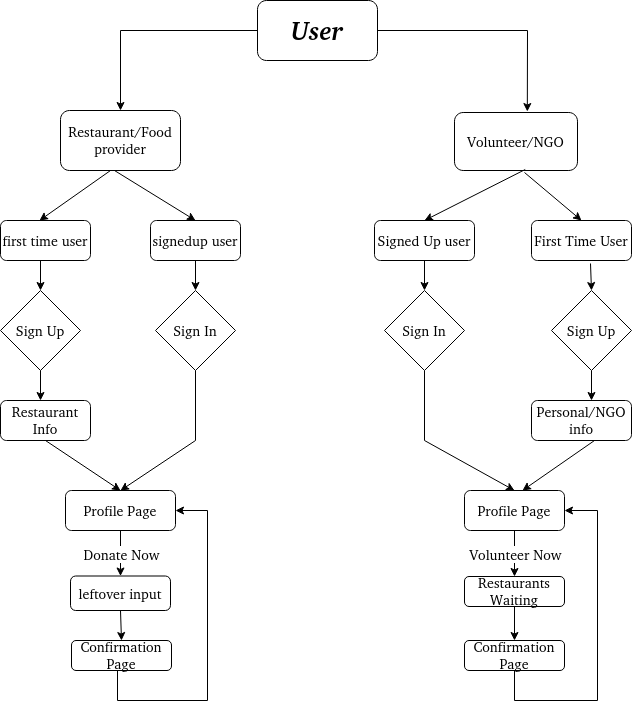

The diagram above was exported from draw.io. Its source (the exported page's mxGraphModel, read from the mxfile embedded in the PNG):
<mxGraphModel dx="976" dy="1724" grid="1" gridSize="10" guides="1" tooltips="1" connect="1" arrows="1" fold="1" page="1" pageScale="1" pageWidth="827" pageHeight="1169" math="0" shadow="0">
  <root>
    <mxCell id="WIyWlLk6GJQsqaUBKTNV-0" />
    <mxCell id="WIyWlLk6GJQsqaUBKTNV-1" parent="WIyWlLk6GJQsqaUBKTNV-0" />
    <mxCell id="lCIamtsk54EWMhv8Yxbf-2" value="&lt;font style=&quot;font-size: 14px&quot;&gt;V&lt;font style=&quot;font-size: 14px&quot;&gt;o&lt;font style=&quot;font-size: 14px&quot;&gt;lunteer/NGO&lt;/font&gt;&lt;/font&gt;&lt;/font&gt;" style="rounded=1;whiteSpace=wrap;html=1;fontStyle=0" parent="WIyWlLk6GJQsqaUBKTNV-1" vertex="1">
      <mxGeometry x="557" y="-1048" width="123" height="58" as="geometry" />
    </mxCell>
    <mxCell id="lCIamtsk54EWMhv8Yxbf-4" value="User" style="rounded=1;whiteSpace=wrap;html=1;fontFamily=Georgia;fontSize=26;fontStyle=3" parent="WIyWlLk6GJQsqaUBKTNV-1" vertex="1">
      <mxGeometry x="360" y="-1160" width="120" height="60" as="geometry" />
    </mxCell>
    <mxCell id="lCIamtsk54EWMhv8Yxbf-5" value="" style="endArrow=classic;html=1;rounded=0;fontFamily=Georgia;fontSize=26;entryX=0.592;entryY=-0.017;entryDx=0;entryDy=0;entryPerimeter=0;exitX=1;exitY=0.5;exitDx=0;exitDy=0;" parent="WIyWlLk6GJQsqaUBKTNV-1" source="lCIamtsk54EWMhv8Yxbf-4" target="lCIamtsk54EWMhv8Yxbf-2" edge="1">
      <mxGeometry width="50" height="50" relative="1" as="geometry">
        <mxPoint x="480" y="-1120" as="sourcePoint" />
        <mxPoint x="470" y="-990" as="targetPoint" />
        <Array as="points">
          <mxPoint x="630" y="-1130" />
        </Array>
      </mxGeometry>
    </mxCell>
    <mxCell id="lCIamtsk54EWMhv8Yxbf-6" value="" style="endArrow=classic;html=1;rounded=0;fontFamily=Georgia;fontSize=26;exitX=0;exitY=0.5;exitDx=0;exitDy=0;entryX=0.5;entryY=0;entryDx=0;entryDy=0;" parent="WIyWlLk6GJQsqaUBKTNV-1" source="lCIamtsk54EWMhv8Yxbf-4" target="lCIamtsk54EWMhv8Yxbf-7" edge="1">
      <mxGeometry width="50" height="50" relative="1" as="geometry">
        <mxPoint x="420" y="-940" as="sourcePoint" />
        <mxPoint x="99.95000000000005" y="-1050" as="targetPoint" />
        <Array as="points">
          <mxPoint x="223" y="-1130" />
        </Array>
      </mxGeometry>
    </mxCell>
    <mxCell id="lCIamtsk54EWMhv8Yxbf-7" value="Restaurant/Food provider" style="rounded=1;whiteSpace=wrap;html=1;fontFamily=Garamond;fontSize=14;" parent="WIyWlLk6GJQsqaUBKTNV-1" vertex="1">
      <mxGeometry x="163" y="-1050" width="120" height="60" as="geometry" />
    </mxCell>
    <mxCell id="lCIamtsk54EWMhv8Yxbf-8" value="signedup user" style="rounded=1;whiteSpace=wrap;html=1;fontFamily=Garamond;fontSize=14;" parent="WIyWlLk6GJQsqaUBKTNV-1" vertex="1">
      <mxGeometry x="253" y="-940" width="90" height="40" as="geometry" />
    </mxCell>
    <mxCell id="lCIamtsk54EWMhv8Yxbf-9" value="first time user" style="rounded=1;whiteSpace=wrap;html=1;fontFamily=Garamond;fontSize=14;" parent="WIyWlLk6GJQsqaUBKTNV-1" vertex="1">
      <mxGeometry x="103" y="-940" width="90" height="40" as="geometry" />
    </mxCell>
    <mxCell id="lCIamtsk54EWMhv8Yxbf-10" value="Sign In" style="rhombus;whiteSpace=wrap;html=1;fontFamily=Garamond;fontSize=14;" parent="WIyWlLk6GJQsqaUBKTNV-1" vertex="1">
      <mxGeometry x="258" y="-870" width="80" height="80" as="geometry" />
    </mxCell>
    <mxCell id="lCIamtsk54EWMhv8Yxbf-11" value="Sign Up" style="rhombus;whiteSpace=wrap;html=1;fontFamily=Garamond;fontSize=14;" parent="WIyWlLk6GJQsqaUBKTNV-1" vertex="1">
      <mxGeometry x="103" y="-870" width="80" height="80" as="geometry" />
    </mxCell>
    <mxCell id="lCIamtsk54EWMhv8Yxbf-12" value="Sign In" style="rhombus;whiteSpace=wrap;html=1;fontFamily=Garamond;fontSize=14;" parent="WIyWlLk6GJQsqaUBKTNV-1" vertex="1">
      <mxGeometry x="487" y="-870" width="80" height="80" as="geometry" />
    </mxCell>
    <mxCell id="lCIamtsk54EWMhv8Yxbf-13" value="Sign Up" style="rhombus;whiteSpace=wrap;html=1;fontFamily=Garamond;fontSize=14;" parent="WIyWlLk6GJQsqaUBKTNV-1" vertex="1">
      <mxGeometry x="654" y="-870" width="80" height="80" as="geometry" />
    </mxCell>
    <mxCell id="lCIamtsk54EWMhv8Yxbf-14" value="Signed Up user" style="rounded=1;whiteSpace=wrap;html=1;fontFamily=Garamond;fontSize=14;" parent="WIyWlLk6GJQsqaUBKTNV-1" vertex="1">
      <mxGeometry x="477" y="-940" width="100" height="40" as="geometry" />
    </mxCell>
    <mxCell id="lCIamtsk54EWMhv8Yxbf-15" value="First Time User" style="rounded=1;whiteSpace=wrap;html=1;fontFamily=Garamond;fontSize=14;" parent="WIyWlLk6GJQsqaUBKTNV-1" vertex="1">
      <mxGeometry x="634" y="-940" width="100" height="40" as="geometry" />
    </mxCell>
    <mxCell id="lCIamtsk54EWMhv8Yxbf-16" value="" style="endArrow=classic;html=1;rounded=0;fontFamily=Garamond;fontSize=14;" parent="WIyWlLk6GJQsqaUBKTNV-1" edge="1">
      <mxGeometry width="50" height="50" relative="1" as="geometry">
        <mxPoint x="213" y="-990" as="sourcePoint" />
        <mxPoint x="142" y="-940" as="targetPoint" />
      </mxGeometry>
    </mxCell>
    <mxCell id="lCIamtsk54EWMhv8Yxbf-17" value="" style="endArrow=classic;html=1;rounded=0;fontFamily=Garamond;fontSize=14;entryX=0.5;entryY=0;entryDx=0;entryDy=0;" parent="WIyWlLk6GJQsqaUBKTNV-1" target="lCIamtsk54EWMhv8Yxbf-8" edge="1">
      <mxGeometry width="50" height="50" relative="1" as="geometry">
        <mxPoint x="217" y="-990" as="sourcePoint" />
        <mxPoint x="573" y="-990" as="targetPoint" />
      </mxGeometry>
    </mxCell>
    <mxCell id="lCIamtsk54EWMhv8Yxbf-22" value="" style="endArrow=classic;html=1;rounded=0;fontFamily=Garamond;fontSize=14;exitX=0.575;exitY=0.983;exitDx=0;exitDy=0;exitPerimeter=0;entryX=0.5;entryY=0;entryDx=0;entryDy=0;" parent="WIyWlLk6GJQsqaUBKTNV-1" source="lCIamtsk54EWMhv8Yxbf-2" target="lCIamtsk54EWMhv8Yxbf-14" edge="1">
      <mxGeometry width="50" height="50" relative="1" as="geometry">
        <mxPoint x="327" y="-928" as="sourcePoint" />
        <mxPoint x="377" y="-978" as="targetPoint" />
      </mxGeometry>
    </mxCell>
    <mxCell id="lCIamtsk54EWMhv8Yxbf-23" value="" style="endArrow=classic;html=1;rounded=0;fontFamily=Garamond;fontSize=14;entryX=0.5;entryY=0;entryDx=0;entryDy=0;" parent="WIyWlLk6GJQsqaUBKTNV-1" target="lCIamtsk54EWMhv8Yxbf-15" edge="1">
      <mxGeometry width="50" height="50" relative="1" as="geometry">
        <mxPoint x="627" y="-988" as="sourcePoint" />
        <mxPoint x="377" y="-978" as="targetPoint" />
      </mxGeometry>
    </mxCell>
    <mxCell id="lCIamtsk54EWMhv8Yxbf-24" value="" style="endArrow=classic;html=1;rounded=0;fontFamily=Garamond;fontSize=14;" parent="WIyWlLk6GJQsqaUBKTNV-1" edge="1">
      <mxGeometry width="50" height="50" relative="1" as="geometry">
        <mxPoint x="143" y="-900" as="sourcePoint" />
        <mxPoint x="143" y="-870" as="targetPoint" />
      </mxGeometry>
    </mxCell>
    <mxCell id="lCIamtsk54EWMhv8Yxbf-26" value="" style="endArrow=classic;html=1;rounded=0;fontFamily=Garamond;fontSize=14;exitX=0.5;exitY=1;exitDx=0;exitDy=0;entryX=0.5;entryY=0;entryDx=0;entryDy=0;" parent="WIyWlLk6GJQsqaUBKTNV-1" source="lCIamtsk54EWMhv8Yxbf-8" target="lCIamtsk54EWMhv8Yxbf-10" edge="1">
      <mxGeometry width="50" height="50" relative="1" as="geometry">
        <mxPoint x="523" y="-940" as="sourcePoint" />
        <mxPoint x="573" y="-990" as="targetPoint" />
      </mxGeometry>
    </mxCell>
    <mxCell id="lCIamtsk54EWMhv8Yxbf-27" value="" style="endArrow=classic;html=1;rounded=0;fontFamily=Garamond;fontSize=14;exitX=0.5;exitY=1;exitDx=0;exitDy=0;" parent="WIyWlLk6GJQsqaUBKTNV-1" source="lCIamtsk54EWMhv8Yxbf-14" target="lCIamtsk54EWMhv8Yxbf-12" edge="1">
      <mxGeometry width="50" height="50" relative="1" as="geometry">
        <mxPoint x="327" y="-940" as="sourcePoint" />
        <mxPoint x="377" y="-990" as="targetPoint" />
      </mxGeometry>
    </mxCell>
    <mxCell id="lCIamtsk54EWMhv8Yxbf-28" value="" style="endArrow=classic;html=1;rounded=0;fontFamily=Garamond;fontSize=14;exitX=0.59;exitY=1.075;exitDx=0;exitDy=0;exitPerimeter=0;entryX=0.5;entryY=0;entryDx=0;entryDy=0;" parent="WIyWlLk6GJQsqaUBKTNV-1" source="lCIamtsk54EWMhv8Yxbf-15" target="lCIamtsk54EWMhv8Yxbf-13" edge="1">
      <mxGeometry width="50" height="50" relative="1" as="geometry">
        <mxPoint x="327" y="-940" as="sourcePoint" />
        <mxPoint x="377" y="-990" as="targetPoint" />
      </mxGeometry>
    </mxCell>
    <mxCell id="lCIamtsk54EWMhv8Yxbf-29" value="Restaurant Info" style="rounded=1;whiteSpace=wrap;html=1;fontFamily=Garamond;fontSize=14;" parent="WIyWlLk6GJQsqaUBKTNV-1" vertex="1">
      <mxGeometry x="103" y="-760" width="90" height="40" as="geometry" />
    </mxCell>
    <mxCell id="lCIamtsk54EWMhv8Yxbf-31" value="" style="endArrow=classic;html=1;rounded=0;fontFamily=Garamond;fontSize=14;exitX=0.5;exitY=1;exitDx=0;exitDy=0;" parent="WIyWlLk6GJQsqaUBKTNV-1" edge="1">
      <mxGeometry width="50" height="50" relative="1" as="geometry">
        <mxPoint x="143" y="-790" as="sourcePoint" />
        <mxPoint x="143" y="-760" as="targetPoint" />
      </mxGeometry>
    </mxCell>
    <mxCell id="lCIamtsk54EWMhv8Yxbf-32" value="" style="endArrow=classic;html=1;rounded=0;fontFamily=Garamond;fontSize=14;exitX=0.5;exitY=1;exitDx=0;exitDy=0;entryX=0.5;entryY=0;entryDx=0;entryDy=0;" parent="WIyWlLk6GJQsqaUBKTNV-1" source="lCIamtsk54EWMhv8Yxbf-10" target="lCIamtsk54EWMhv8Yxbf-33" edge="1">
      <mxGeometry width="50" height="50" relative="1" as="geometry">
        <mxPoint x="523" y="-820" as="sourcePoint" />
        <mxPoint x="298" y="-760" as="targetPoint" />
        <Array as="points">
          <mxPoint x="298" y="-720" />
        </Array>
      </mxGeometry>
    </mxCell>
    <mxCell id="lCIamtsk54EWMhv8Yxbf-33" value="Profile Page" style="rounded=1;whiteSpace=wrap;html=1;fontFamily=Garamond;fontSize=14;" parent="WIyWlLk6GJQsqaUBKTNV-1" vertex="1">
      <mxGeometry x="168" y="-670" width="110" height="40" as="geometry" />
    </mxCell>
    <mxCell id="lCIamtsk54EWMhv8Yxbf-34" value="" style="endArrow=classic;html=1;rounded=0;fontFamily=Garamond;fontSize=14;exitX=0.5;exitY=1;exitDx=0;exitDy=0;" parent="WIyWlLk6GJQsqaUBKTNV-1" edge="1">
      <mxGeometry width="50" height="50" relative="1" as="geometry">
        <mxPoint x="148" y="-720" as="sourcePoint" />
        <mxPoint x="223" y="-670" as="targetPoint" />
      </mxGeometry>
    </mxCell>
    <mxCell id="lCIamtsk54EWMhv8Yxbf-37" value="" style="endArrow=classic;html=1;rounded=0;fontFamily=Garamond;fontSize=14;exitX=0.5;exitY=1;exitDx=0;exitDy=0;entryX=0.5;entryY=0;entryDx=0;entryDy=0;" parent="WIyWlLk6GJQsqaUBKTNV-1" source="lCIamtsk54EWMhv8Yxbf-33" target="lCIamtsk54EWMhv8Yxbf-41" edge="1">
      <mxGeometry relative="1" as="geometry">
        <mxPoint x="493" y="-610" as="sourcePoint" />
        <mxPoint x="223" y="-580" as="targetPoint" />
      </mxGeometry>
    </mxCell>
    <mxCell id="lCIamtsk54EWMhv8Yxbf-38" value="Donate Now" style="edgeLabel;resizable=0;html=1;align=center;verticalAlign=middle;fontFamily=Garamond;fontSize=14;strokeColor=#4A0000;fillColor=#42000F;" parent="lCIamtsk54EWMhv8Yxbf-37" connectable="0" vertex="1">
      <mxGeometry relative="1" as="geometry" />
    </mxCell>
    <mxCell id="lCIamtsk54EWMhv8Yxbf-41" value="leftover input" style="rounded=1;whiteSpace=wrap;html=1;fontFamily=Garamond;fontSize=14;" parent="WIyWlLk6GJQsqaUBKTNV-1" vertex="1">
      <mxGeometry x="173" y="-584.5" width="100" height="34.5" as="geometry" />
    </mxCell>
    <mxCell id="lCIamtsk54EWMhv8Yxbf-42" value="Confirmation Page" style="rounded=1;whiteSpace=wrap;html=1;fontFamily=Garamond;fontSize=14;" parent="WIyWlLk6GJQsqaUBKTNV-1" vertex="1">
      <mxGeometry x="174" y="-520" width="100" height="30" as="geometry" />
    </mxCell>
    <mxCell id="lCIamtsk54EWMhv8Yxbf-43" value="" style="endArrow=classic;html=1;rounded=0;fontFamily=Garamond;fontSize=14;exitX=0.5;exitY=1;exitDx=0;exitDy=0;entryX=0.5;entryY=0;entryDx=0;entryDy=0;" parent="WIyWlLk6GJQsqaUBKTNV-1" source="lCIamtsk54EWMhv8Yxbf-41" target="lCIamtsk54EWMhv8Yxbf-42" edge="1">
      <mxGeometry width="50" height="50" relative="1" as="geometry">
        <mxPoint x="543" y="-580" as="sourcePoint" />
        <mxPoint x="593" y="-630" as="targetPoint" />
      </mxGeometry>
    </mxCell>
    <mxCell id="lCIamtsk54EWMhv8Yxbf-44" value="" style="endArrow=classic;html=1;rounded=0;fontFamily=Garamond;fontSize=14;entryX=1;entryY=0.5;entryDx=0;entryDy=0;" parent="WIyWlLk6GJQsqaUBKTNV-1" target="lCIamtsk54EWMhv8Yxbf-33" edge="1">
      <mxGeometry width="50" height="50" relative="1" as="geometry">
        <mxPoint x="220" y="-490" as="sourcePoint" />
        <mxPoint x="180" y="-650" as="targetPoint" />
        <Array as="points">
          <mxPoint x="220" y="-460" />
          <mxPoint x="310" y="-460" />
          <mxPoint x="310" y="-650" />
        </Array>
      </mxGeometry>
    </mxCell>
    <mxCell id="lCIamtsk54EWMhv8Yxbf-46" value="Personal/NGO info" style="rounded=1;whiteSpace=wrap;html=1;fontFamily=Garamond;fontSize=14;" parent="WIyWlLk6GJQsqaUBKTNV-1" vertex="1">
      <mxGeometry x="634" y="-760" width="100" height="40" as="geometry" />
    </mxCell>
    <mxCell id="lCIamtsk54EWMhv8Yxbf-47" value="Profile Page" style="rounded=1;whiteSpace=wrap;html=1;fontFamily=Garamond;fontSize=14;" parent="WIyWlLk6GJQsqaUBKTNV-1" vertex="1">
      <mxGeometry x="567" y="-670" width="100" height="40" as="geometry" />
    </mxCell>
    <mxCell id="lCIamtsk54EWMhv8Yxbf-50" value="" style="endArrow=classic;html=1;rounded=0;fontFamily=Garamond;fontSize=14;exitX=0.5;exitY=1;exitDx=0;exitDy=0;" parent="WIyWlLk6GJQsqaUBKTNV-1" source="lCIamtsk54EWMhv8Yxbf-13" edge="1">
      <mxGeometry width="50" height="50" relative="1" as="geometry">
        <mxPoint x="347" y="-680" as="sourcePoint" />
        <mxPoint x="694" y="-760" as="targetPoint" />
      </mxGeometry>
    </mxCell>
    <mxCell id="lCIamtsk54EWMhv8Yxbf-51" value="" style="endArrow=classic;html=1;rounded=0;fontFamily=Garamond;fontSize=14;exitX=0.5;exitY=1;exitDx=0;exitDy=0;entryX=0.5;entryY=0;entryDx=0;entryDy=0;" parent="WIyWlLk6GJQsqaUBKTNV-1" source="lCIamtsk54EWMhv8Yxbf-12" target="lCIamtsk54EWMhv8Yxbf-47" edge="1">
      <mxGeometry width="50" height="50" relative="1" as="geometry">
        <mxPoint x="347" y="-680" as="sourcePoint" />
        <mxPoint x="397" y="-730" as="targetPoint" />
        <Array as="points">
          <mxPoint x="527" y="-720" />
        </Array>
      </mxGeometry>
    </mxCell>
    <mxCell id="lCIamtsk54EWMhv8Yxbf-52" value="" style="endArrow=classic;html=1;rounded=0;fontFamily=Garamond;fontSize=14;entryX=0.58;entryY=0;entryDx=0;entryDy=0;entryPerimeter=0;" parent="WIyWlLk6GJQsqaUBKTNV-1" target="lCIamtsk54EWMhv8Yxbf-47" edge="1">
      <mxGeometry width="50" height="50" relative="1" as="geometry">
        <mxPoint x="697" y="-720" as="sourcePoint" />
        <mxPoint x="397" y="-730" as="targetPoint" />
      </mxGeometry>
    </mxCell>
    <mxCell id="lCIamtsk54EWMhv8Yxbf-53" value="" style="endArrow=classic;html=1;rounded=0;fontFamily=Garamond;fontSize=14;exitX=0.5;exitY=1;exitDx=0;exitDy=0;entryX=0.5;entryY=0;entryDx=0;entryDy=0;" parent="WIyWlLk6GJQsqaUBKTNV-1" source="lCIamtsk54EWMhv8Yxbf-47" target="lCIamtsk54EWMhv8Yxbf-56" edge="1">
      <mxGeometry relative="1" as="geometry">
        <mxPoint x="287" y="-460" as="sourcePoint" />
        <mxPoint x="617" y="-590" as="targetPoint" />
      </mxGeometry>
    </mxCell>
    <mxCell id="lCIamtsk54EWMhv8Yxbf-54" value="Volunteer Now" style="edgeLabel;resizable=0;html=1;align=center;verticalAlign=middle;fontFamily=Garamond;fontSize=14;strokeColor=#4A0000;fillColor=#42000F;" parent="lCIamtsk54EWMhv8Yxbf-53" connectable="0" vertex="1">
      <mxGeometry relative="1" as="geometry" />
    </mxCell>
    <mxCell id="lCIamtsk54EWMhv8Yxbf-56" value="Restaurants Waiting" style="rounded=1;whiteSpace=wrap;html=1;fontFamily=Garamond;fontSize=14;" parent="WIyWlLk6GJQsqaUBKTNV-1" vertex="1">
      <mxGeometry x="567" y="-584" width="100" height="30" as="geometry" />
    </mxCell>
    <mxCell id="lCIamtsk54EWMhv8Yxbf-57" value="" style="endArrow=classic;html=1;rounded=0;fontFamily=Garamond;fontSize=14;exitX=0.5;exitY=1;exitDx=0;exitDy=0;" parent="WIyWlLk6GJQsqaUBKTNV-1" source="lCIamtsk54EWMhv8Yxbf-56" edge="1">
      <mxGeometry width="50" height="50" relative="1" as="geometry">
        <mxPoint x="347" y="-440" as="sourcePoint" />
        <mxPoint x="617" y="-520" as="targetPoint" />
      </mxGeometry>
    </mxCell>
    <mxCell id="lCIamtsk54EWMhv8Yxbf-58" value="Confirmation Page" style="rounded=1;whiteSpace=wrap;html=1;fontFamily=Garamond;fontSize=14;" parent="WIyWlLk6GJQsqaUBKTNV-1" vertex="1">
      <mxGeometry x="567" y="-520" width="100" height="30" as="geometry" />
    </mxCell>
    <mxCell id="lCIamtsk54EWMhv8Yxbf-59" value="" style="endArrow=classic;html=1;rounded=0;fontFamily=Garamond;fontSize=14;exitX=0.5;exitY=1;exitDx=0;exitDy=0;entryX=1;entryY=0.5;entryDx=0;entryDy=0;" parent="WIyWlLk6GJQsqaUBKTNV-1" source="lCIamtsk54EWMhv8Yxbf-58" target="lCIamtsk54EWMhv8Yxbf-47" edge="1">
      <mxGeometry width="50" height="50" relative="1" as="geometry">
        <mxPoint x="440" y="-440" as="sourcePoint" />
        <mxPoint x="490" y="-490" as="targetPoint" />
        <Array as="points">
          <mxPoint x="617" y="-460" />
          <mxPoint x="700" y="-460" />
          <mxPoint x="700" y="-650" />
        </Array>
      </mxGeometry>
    </mxCell>
  </root>
</mxGraphModel>